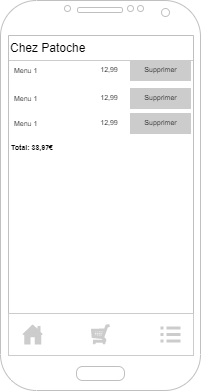

The diagram above was exported from draw.io. Its source (the exported page's mxGraphModel, read from the mxfile embedded in the PNG):
<mxGraphModel dx="1038" dy="641" grid="1" gridSize="10" guides="1" tooltips="1" connect="1" arrows="1" fold="1" page="1" pageScale="1" pageWidth="1100" pageHeight="850" background="#ffffff" math="0" shadow="0">
  <root>
    <mxCell id="0" />
    <mxCell id="1" parent="0" />
    <mxCell id="Du-3SkfSy8T1X-J8Cmoe-2" value="Chez Patoche" style="rounded=0;whiteSpace=wrap;html=1;align=left;strokeColor=#CCCCCC;" parent="1" vertex="1">
      <mxGeometry x="18" y="45" width="185" height="25" as="geometry" />
    </mxCell>
    <mxCell id="Du-3SkfSy8T1X-J8Cmoe-1" value="" style="verticalLabelPosition=bottom;verticalAlign=top;html=1;shadow=0;dashed=0;strokeWidth=1;shape=mxgraph.android.phone2;strokeColor=#c0c0c0;" parent="1" vertex="1">
      <mxGeometry x="10" y="10" width="200" height="390" as="geometry" />
    </mxCell>
    <mxCell id="Du-3SkfSy8T1X-J8Cmoe-11" value="" style="rounded=0;whiteSpace=wrap;html=1;fontSize=11;strokeColor=#CCCCCC;" parent="1" vertex="1">
      <mxGeometry x="18" y="323" width="185" height="42" as="geometry" />
    </mxCell>
    <mxCell id="Du-3SkfSy8T1X-J8Cmoe-12" value="" style="sketch=0;pointerEvents=1;shadow=0;dashed=0;html=1;strokeColor=none;fillColor=#CCCCCC;labelPosition=center;verticalLabelPosition=bottom;verticalAlign=top;outlineConnect=0;align=center;shape=mxgraph.office.concepts.home;fontSize=11;" parent="1" vertex="1">
      <mxGeometry x="32" y="334" width="20.4" height="20" as="geometry" />
    </mxCell>
    <mxCell id="Du-3SkfSy8T1X-J8Cmoe-13" value="" style="verticalLabelPosition=bottom;shadow=0;dashed=0;align=center;html=1;verticalAlign=top;strokeWidth=1;shape=mxgraph.mockup.misc.shoppingCart;strokeColor=#CCCCCC;fontSize=11;fillColor=#CCCCCC;" parent="1" vertex="1">
      <mxGeometry x="101.5" y="334.5" width="18" height="19" as="geometry" />
    </mxCell>
    <mxCell id="Du-3SkfSy8T1X-J8Cmoe-14" value="" style="html=1;verticalLabelPosition=bottom;align=center;labelBackgroundColor=#ffffff;verticalAlign=top;strokeWidth=2;strokeColor=none;shadow=0;dashed=0;shape=mxgraph.ios7.icons.preferences;pointerEvents=1;fontSize=11;fillColor=#CCCCCC;" parent="1" vertex="1">
      <mxGeometry x="170" y="336" width="20" height="16" as="geometry" />
    </mxCell>
    <mxCell id="Du-3SkfSy8T1X-J8Cmoe-20" value="" style="group" parent="1" vertex="1" connectable="0">
      <mxGeometry x="18" y="70" width="182" height="20" as="geometry" />
    </mxCell>
    <mxCell id="Du-3SkfSy8T1X-J8Cmoe-17" value="Menu 1" style="text;strokeColor=none;fillColor=none;align=left;verticalAlign=top;spacingLeft=4;spacingRight=4;overflow=hidden;rotatable=0;points=[[0,0.5],[1,0.5]];portConstraint=eastwest;fontSize=7;" parent="Du-3SkfSy8T1X-J8Cmoe-20" vertex="1">
      <mxGeometry width="42" height="16" as="geometry" />
    </mxCell>
    <mxCell id="Du-3SkfSy8T1X-J8Cmoe-18" value="12,99" style="text;html=1;strokeColor=none;fillColor=none;align=center;verticalAlign=middle;whiteSpace=wrap;rounded=0;fontSize=7;" parent="Du-3SkfSy8T1X-J8Cmoe-20" vertex="1">
      <mxGeometry x="79.6" y="2" width="42.4" height="16" as="geometry" />
    </mxCell>
    <mxCell id="Du-3SkfSy8T1X-J8Cmoe-19" value="Supprimer" style="labelPosition=center;verticalLabelPosition=middle;align=center;html=1;shape=mxgraph.basic.button;dx=10;fontSize=7;strokeColor=#CCCCCC;fillColor=#CCCCCC;" parent="Du-3SkfSy8T1X-J8Cmoe-20" vertex="1">
      <mxGeometry x="122" width="60" height="20" as="geometry" />
    </mxCell>
    <mxCell id="Du-3SkfSy8T1X-J8Cmoe-21" value="" style="group" parent="1" vertex="1" connectable="0">
      <mxGeometry x="18" y="98" width="182" height="20" as="geometry" />
    </mxCell>
    <mxCell id="Du-3SkfSy8T1X-J8Cmoe-22" value="Menu 1" style="text;strokeColor=none;fillColor=none;align=left;verticalAlign=top;spacingLeft=4;spacingRight=4;overflow=hidden;rotatable=0;points=[[0,0.5],[1,0.5]];portConstraint=eastwest;fontSize=7;" parent="Du-3SkfSy8T1X-J8Cmoe-21" vertex="1">
      <mxGeometry width="42" height="16" as="geometry" />
    </mxCell>
    <mxCell id="Du-3SkfSy8T1X-J8Cmoe-23" value="12,99" style="text;html=1;strokeColor=none;fillColor=none;align=center;verticalAlign=middle;whiteSpace=wrap;rounded=0;fontSize=7;" parent="Du-3SkfSy8T1X-J8Cmoe-21" vertex="1">
      <mxGeometry x="79.6" y="2" width="42.4" height="16" as="geometry" />
    </mxCell>
    <mxCell id="Du-3SkfSy8T1X-J8Cmoe-24" value="Supprimer" style="labelPosition=center;verticalLabelPosition=middle;align=center;html=1;shape=mxgraph.basic.button;dx=10;fontSize=7;strokeColor=#CCCCCC;fillColor=#CCCCCC;" parent="Du-3SkfSy8T1X-J8Cmoe-21" vertex="1">
      <mxGeometry x="122" width="60" height="20" as="geometry" />
    </mxCell>
    <mxCell id="Du-3SkfSy8T1X-J8Cmoe-25" value="" style="group" parent="1" vertex="1" connectable="0">
      <mxGeometry x="18" y="123" width="182" height="20" as="geometry" />
    </mxCell>
    <mxCell id="Du-3SkfSy8T1X-J8Cmoe-26" value="Menu 1" style="text;strokeColor=none;fillColor=none;align=left;verticalAlign=top;spacingLeft=4;spacingRight=4;overflow=hidden;rotatable=0;points=[[0,0.5],[1,0.5]];portConstraint=eastwest;fontSize=7;" parent="Du-3SkfSy8T1X-J8Cmoe-25" vertex="1">
      <mxGeometry width="42" height="16" as="geometry" />
    </mxCell>
    <mxCell id="Du-3SkfSy8T1X-J8Cmoe-27" value="12,99" style="text;html=1;strokeColor=none;fillColor=none;align=center;verticalAlign=middle;whiteSpace=wrap;rounded=0;fontSize=7;" parent="Du-3SkfSy8T1X-J8Cmoe-25" vertex="1">
      <mxGeometry x="79.6" y="2" width="42.4" height="16" as="geometry" />
    </mxCell>
    <mxCell id="Du-3SkfSy8T1X-J8Cmoe-28" value="Supprimer" style="labelPosition=center;verticalLabelPosition=middle;align=center;html=1;shape=mxgraph.basic.button;dx=10;fontSize=7;strokeColor=#CCCCCC;fillColor=#CCCCCC;" parent="Du-3SkfSy8T1X-J8Cmoe-25" vertex="1">
      <mxGeometry x="122" width="60" height="20" as="geometry" />
    </mxCell>
    <mxCell id="Du-3SkfSy8T1X-J8Cmoe-29" value="&lt;b&gt;Total: 38,97€&lt;/b&gt;" style="text;html=1;strokeColor=none;fillColor=none;align=center;verticalAlign=middle;whiteSpace=wrap;rounded=0;fontSize=7;" parent="1" vertex="1">
      <mxGeometry x="17.2" y="143" width="50" height="30" as="geometry" />
    </mxCell>
  </root>
</mxGraphModel>